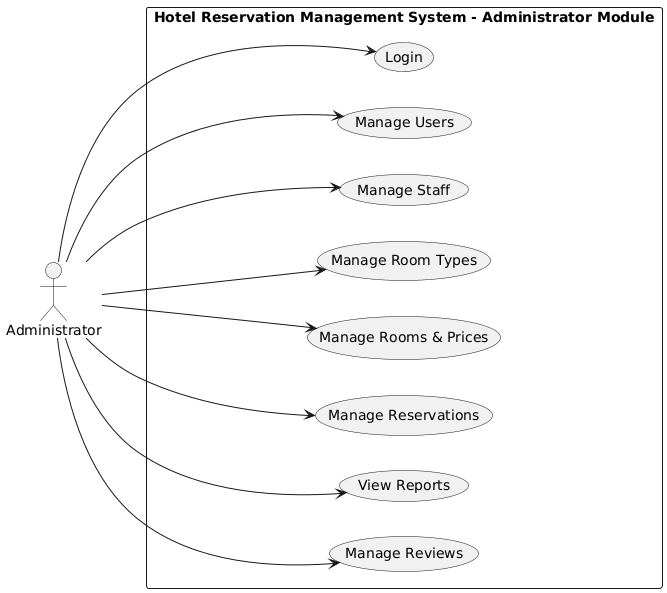

The diagram above was rendered by PlantUML. Its source (embedded in the PNG):
@startuml
left to right direction
skinparam packageStyle rectangle
skinparam defaultFontName "Times New Roman"
skinparam defaultFontSize 14

actor Administrator

rectangle "Hotel Reservation Management System - Administrator Module" {
  usecase "Login" as UC1
  usecase "Manage Users" as UC2
  usecase "Manage Staff" as UC3
  usecase "Manage Room Types" as UC4
  usecase "Manage Rooms & Prices" as UC5
  usecase "Manage Reservations" as UC6
  usecase "View Reports" as UC7
  usecase "Manage Reviews" as UC8
}

Administrator --> UC1
Administrator --> UC2
Administrator --> UC3
Administrator --> UC4
Administrator --> UC5
Administrator --> UC6
Administrator --> UC7
Administrator --> UC8
@enduml